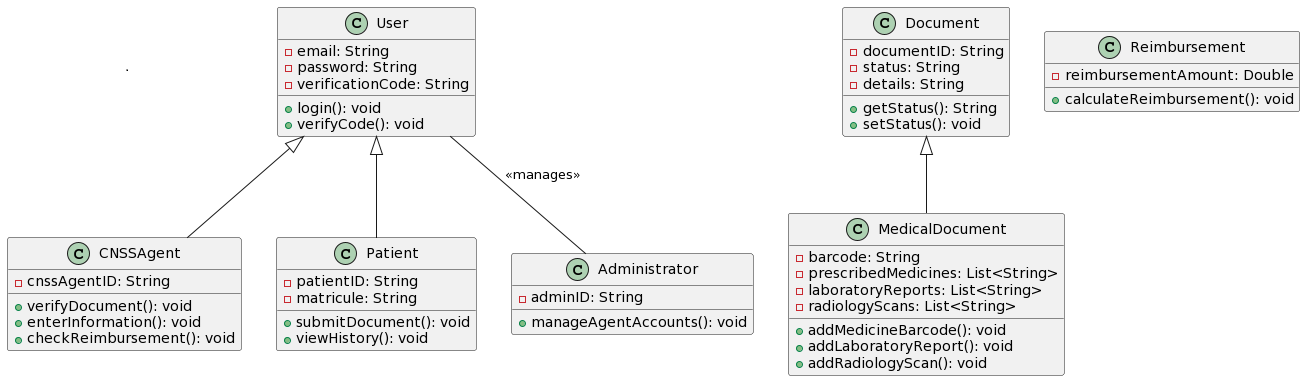

The diagram above was rendered by PlantUML. Its source (embedded in the PNG):
@startuml
class User {
  - email: String
  - password: String
  - verificationCode: String
  + login(): void
  + verifyCode(): void
}
class CNSSAgent {
  - cnssAgentID: String
  + verifyDocument(): void
  + enterInformation(): void
  + checkReimbursement(): void
}
class Patient {
  - patientID: String
  - matricule: String
  + submitDocument(): void
  + viewHistory(): void
}
class Document {
  - documentID: String
  - status: String
  - details: String
  + getStatus(): String
  + setStatus(): void
}
class MedicalDocument {
  - barcode: String
  - prescribedMedicines: List<String>
  - laboratoryReports: List<String>
  - radiologyScans: List<String>
  + addMedicineBarcode(): void
  + addLaboratoryReport(): void
  + addRadiologyScan(): void
}
class Reimbursement {
  - reimbursementAmount: Double
  + calculateReimbursement(): void
}
class Administrator {
  - adminID: String
  + manageAgentAccounts(): void
}

User <|-- CNSSAgent
User <|-- Patient
Document <|-- MedicalDocument

User -- Administrator : <<manages>>
@enduml